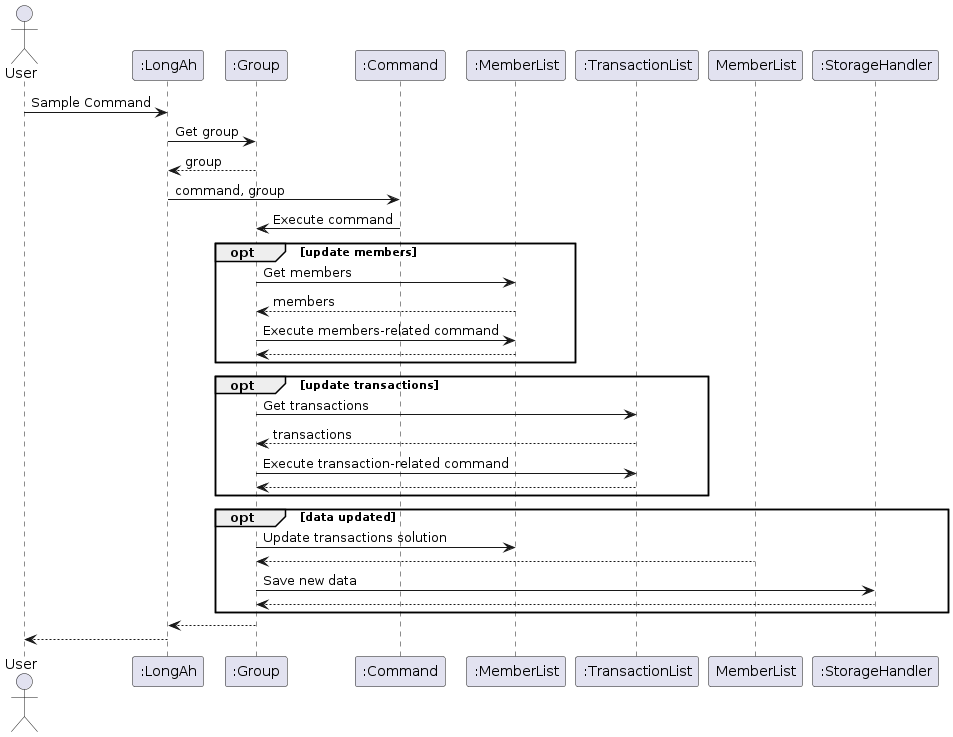

The diagram above was rendered by PlantUML. Its source (embedded in the PNG):
@startuml
actor User
User -> ":LongAh": Sample Command
":LongAh" -> ":Group": Get group
":Group"--> ":LongAh": group
":LongAh" -> ":Command": command, group
":Command" -> ":Group": Execute command
opt update members
  ":Group" -> ":MemberList": Get members
  ":MemberList" --> ":Group": members
  ":Group"-> ":MemberList": Execute members-related command
  ":MemberList" --> ":Group"
end
opt update transactions
  ":Group"-> ":TransactionList": Get transactions
  ":TransactionList"--> ":Group": transactions
  ":Group"-> ":TransactionList": Execute transaction-related command
  ":TransactionList"--> ":Group"
end
opt data updated
  ":Group"-> ":MemberList": Update transactions solution
  MemberList --> ":Group"
  ":Group"-> ":StorageHandler": Save new data
  ":StorageHandler" --> ":Group"
end
":Group"--> ":LongAh"
":LongAh" --> User
@enduml